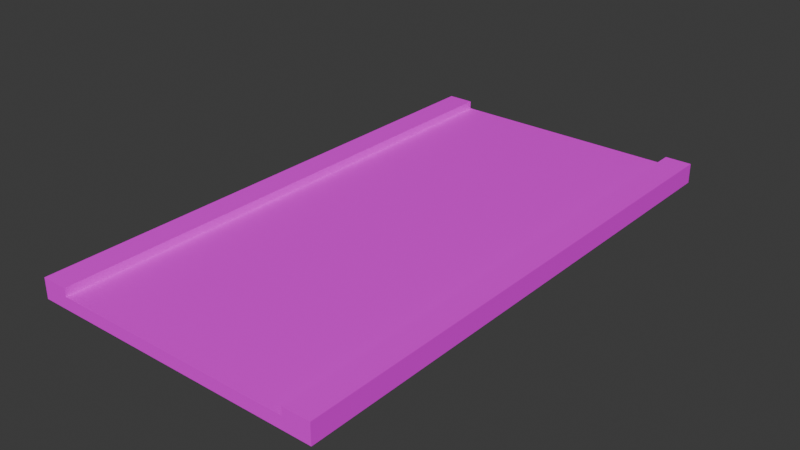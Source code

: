 # Source: road_1.blend  (saved by Blender 4.5.91; exported with 4.5.12 LTS)
import bpy
from mathutils import Matrix  # noqa: F401  (used for matrix-valued properties, if any)

bpy.ops.wm.read_factory_settings(use_empty=True)
scene = bpy.context.scene
scene.name = 'Scene'

# ---- images (referenced by path relative to the original .blend; pixels are not part of the script)
import os
ASSET_DIR = os.environ.get("B2B_ASSET_DIR", "")  # directory of the original .blend (textures are referenced by path, not embedded)
HERE = os.path.dirname(os.path.abspath(__file__))  # packed textures are extracted next to this script under _unpacked/

def load_image(name, relpath, width, height, colorspace="sRGB"):
    """Load a texture the original file referenced (path relative to the .blend, or extracted next to this script)."""
    p = next((c for c in (os.path.join(HERE, relpath), os.path.join(ASSET_DIR, relpath)) if relpath and os.path.exists(c)), "")
    if p:
        img = bpy.data.images.load(p, check_existing=True)
        img.name = name
    else:  # same state as the original file: an image datablock whose file is absent (Cycles renders it pink)
        img = bpy.data.images.new(name, width, height)
        img.source = "FILE"
        img.filepath = "//" + (relpath or name)
    img.colorspace_settings.name = colorspace
    return img
img_street_environment_png = load_image('street_environment.png', 'street_environment.png', 1024, 1024, 'sRGB')

# ---- materials (node trees are filled in below, after node groups)
mat_street_environment = bpy.data.materials.new('street_environment')

# ---- material node trees
mat_street_environment.use_nodes = True; mat_street_environment.node_tree.nodes.clear()
_N = mat_street_environment.node_tree.nodes; _L = mat_street_environment.node_tree.links
n0 = _N.new('ShaderNodeBsdfPrincipled'); n0.name = 'Принципиальный BSDF'; n0.location = (-200, 100)
n1 = _N.new('ShaderNodeOutputMaterial'); n1.name = 'Вывод материала'; n1.location = (200, 100)
n2 = _N.new('ShaderNodeTexImage'); n2.name = 'Текстура изображения'; n2.location = (-490, 80)
n2.image = img_street_environment_png
_L.new(n0.outputs[0], n1.inputs[0])
_L.new(n2.outputs[0], n0.inputs[0])
n1.is_active_output = True

# ---- world
world_world = bpy.data.worlds.new('World'); scene.world = world_world
world_world.use_nodes = True; world_world.node_tree.nodes.clear()
_N = world_world.node_tree.nodes; _L = world_world.node_tree.links
n0 = _N.new('ShaderNodeOutputWorld'); n0.name = 'World Output'; n0.location = (200, 100)
n1 = _N.new('ShaderNodeBackground'); n1.name = 'Background'; n1.location = (-200, 100)
n1.inputs[0].default_value = (0.05088, 0.05088, 0.05088, 1.0)
_L.new(n1.outputs[0], n0.inputs[0])
n0.is_active_output = True
world_world.color = (0.05088, 0.05088, 0.05088)
world_world.sun_shadow_jitter_overblur = 0.0

# ---- meshes
me_road_1 = bpy.data.meshes.new('road_1')
me_road_1.from_pydata([(-0.9, -2.0, -0.15), (-0.9, -2.0, 0.0), (-0.9, 2.0, -0.15), (-0.9, 2.0, 0.0), (0.9, -2.0, -0.15), (0.9, -2.0, 0.0), (0.9, 2.0, -0.15), (0.9, 2.0, 0.0), (-1.1, 2.0, -0.15), (-1.1, -2.0, -0.15), (-1.1, -2.0, 0.0), (-1.1, 2.0, 0.0), (1.1, 2.0, 0.0), (1.1, 2.0, -0.15), (1.1, -2.0, -0.15), (1.1, -2.0, 0.0), (-0.9, -2.0, -0.06), (-0.9, 2.0, -0.06), (0.9, 2.0, -0.06), (0.9, -2.0, -0.06)], [], [(3, 17, 2, 8, 11), (6, 18, 7, 12, 13), (2, 6, 4, 0), (5, 7, 18, 19), (9, 10, 11, 8), (0, 16, 1, 10, 9), (1, 3, 11, 10), (2, 0, 9, 8), (13, 12, 15, 14), (5, 19, 4, 14, 15), (4, 6, 13, 14), (7, 5, 15, 12), (18, 17, 16, 19), (3, 1, 16, 17), (2, 17, 18, 6), (4, 19, 16, 0)])
_uv = me_road_1.uv_layers.new(name='UVMap')
_uv.uv.foreach_set('vector', [0.2825, 0.4408, 0.2872, 0.4408, 0.2941, 0.4408, 0.2941, 0.4563, 0.2825, 0.4563, 0.3115, 0.4535, 0.3045, 0.4535, 0.2999, 0.4535, 0.2999, 0.4381, 0.3115, 0.4381, 0.1604, 0.3176, 0.0212, 0.3176, 0.0212, 0.008259, 0.1604, 0.008259, 0.3819, 0.3176, 0.3819, 0.008259, 0.3865, 0.008259, 0.3865, 0.3176, 0.3228, 0.3176, 0.3112, 0.3176, 0.3112, 0.008259, 0.3228, 0.008259, 0.3775, 0.4673, 0.3705, 0.4673, 0.3659, 0.4673, 0.3659, 0.4519, 0.3775, 0.4519, 0.2405, 0.008259, 0.2405, 0.3176, 0.225, 0.3176, 0.225, 0.008259, 0.1604, 0.3176, 0.1604, 0.008259, 0.1759, 0.008259, 0.1759, 0.3176, 0.3405, 0.3176, 0.3289, 0.3176, 0.3289, 0.008259, 0.3405, 0.008259, 0.3836, 0.4519, 0.3882, 0.4519, 0.3952, 0.4519, 0.3952, 0.4673, 0.3836, 0.4673, 0.0212, 0.008259, 0.0212, 0.3176, 0.005727, 0.3176, 0.005727, 0.008259, 0.2466, 0.3176, 0.2466, 0.008259, 0.262, 0.008259, 0.262, 0.3176, 0.7565, 0.02836, 0.7565, 0.1245, 0.5428, 0.1245, 0.5428, 0.02836, 0.3926, 0.3176, 0.3926, 0.008259, 0.3972, 0.008259, 0.3972, 0.3176, 0.9651, 0.01497, 0.9651, 0.01978, 0.869, 0.01978, 0.869, 0.01497, 0.639, 0.00827, 0.639, 0.01308, 0.5428, 0.01308, 0.5428, 0.00827])
me_road_1.materials.append(mat_street_environment)
me_road_1.auto_texspace = False
me_road_1.update()

# ---- objects
ob_road_1 = bpy.data.objects.new('road_1', me_road_1)
ob_road_1_1 = bpy.data.objects.new('Road_1', None)

# ---- transforms, parenting, visibility, modifiers, constraints
ob_road_1.parent = ob_road_1_1
ob_road_1.location = (0.0, 0.0, 0.0)
ob_road_1_1.location = (0.0, 0.0, 0.0)
ob_road_1_1.empty_display_size = 2.5

# ---- collection membership
scene.collection.objects.link(ob_road_1)
scene.collection.objects.link(ob_road_1_1)

# ---- scene / render settings (as saved in the file)
scene.frame_start = 1; scene.frame_end = 250; scene.frame_set(1)
scene.render.engine = 'BLENDER_EEVEE_NEXT'
bpy.context.view_layer.update()

# ---- added for rendering (the .blend has no active camera and no usable light): camera, sun
cam_auto = bpy.data.cameras.new('AutoCamera')
cam_auto.lens = 50.0
cam_auto.sensor_width = 36.0
cam_auto.clip_end = 1000.0
ob_auto_camera = bpy.data.objects.new('AutoCamera', cam_auto)
scene.collection.objects.link(ob_auto_camera)
ob_auto_camera.location = (4.22601, -5.07121, 3.30581)
ob_auto_camera.rotation_euler = (1.09748, -7.21219e-08, 0.694738)
scene.camera = ob_auto_camera
light_auto_sun = bpy.data.lights.new('AutoSun', 'SUN')
light_auto_sun.energy = 3.0
light_auto_sun.angle = 0.0523599
ob_auto_sun = bpy.data.objects.new('AutoSun', light_auto_sun)
scene.collection.objects.link(ob_auto_sun)
ob_auto_sun.rotation_euler = (0.872665, 0.174533, 0.523599)
bpy.context.view_layer.update()
